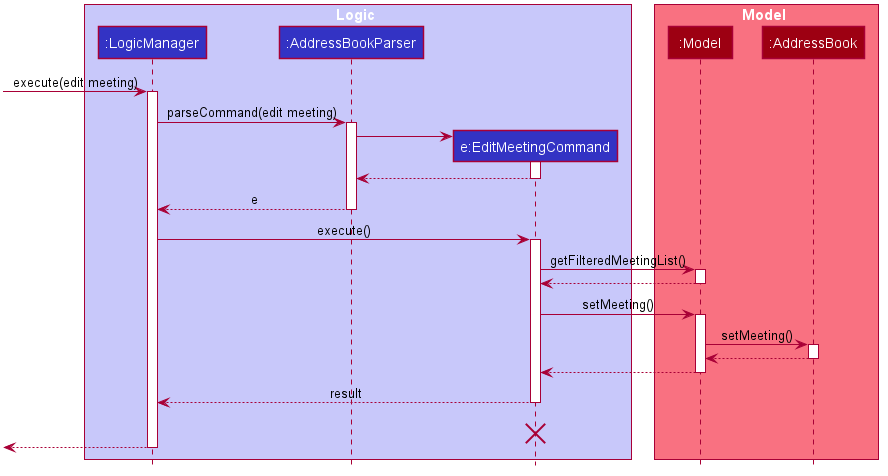

The diagram above was rendered by PlantUML. Its source (embedded in the PNG):
@startuml








skinparam BackgroundColor #FFFFFFF

skinparam Shadowing false

skinparam Class {
    FontColor #FFFFFF
    BorderThickness 1
    BorderColor #FFFFFF
    StereotypeFontColor #FFFFFF
    FontName Arial
}

skinparam Actor {
    BorderColor #000000
    Color #000000
    FontName Arial
}

skinparam Sequence {
    MessageAlign center
    BoxFontSize 15
    BoxPadding 0
    BoxFontColor #FFFFFF
    FontName Arial
}

skinparam Participant {
    FontColor #FFFFFFF
    Padding 20
}

skinparam MinClassWidth 50
skinparam ParticipantPadding 10
skinparam Shadowing false
skinparam DefaultTextAlignment center
skinparam packageStyle Rectangle

hide footbox
hide members
hide circle

box Logic #C8C8FA
participant ":LogicManager" as LogicManager #3333C4
participant ":AddressBookParser" as AddressBookParser #3333C4
participant "e:EditMeetingCommand" as EditMeetingCommand #3333C4
end box

box Model #F97181
participant ":Model" as Model #9D0012
participant ":AddressBook" as AddressBook #9D0012
end box
[-> LogicManager : execute(edit meeting)
activate LogicManager

LogicManager -> AddressBookParser : parseCommand(edit meeting)
activate AddressBookParser

create EditMeetingCommand
AddressBookParser -> EditMeetingCommand
activate EditMeetingCommand

EditMeetingCommand --> AddressBookParser
deactivate EditMeetingCommand

AddressBookParser --> LogicManager : e
deactivate AddressBookParser

LogicManager -> EditMeetingCommand : execute()
activate EditMeetingCommand

EditMeetingCommand -> Model : getFilteredMeetingList()
activate Model

Model --> EditMeetingCommand
deactivate Model

EditMeetingCommand -> Model : setMeeting()
activate Model

Model -> AddressBook : setMeeting()
activate AddressBook

AddressBook --> Model :
deactivate AddressBook

Model --> EditMeetingCommand
deactivate Model

EditMeetingCommand --> LogicManager : result
deactivate EditMeetingCommand
EditMeetingCommand -[hidden]-> LogicManager : result
destroy EditMeetingCommand

[<--LogicManager
deactivate LogicManager
@enduml